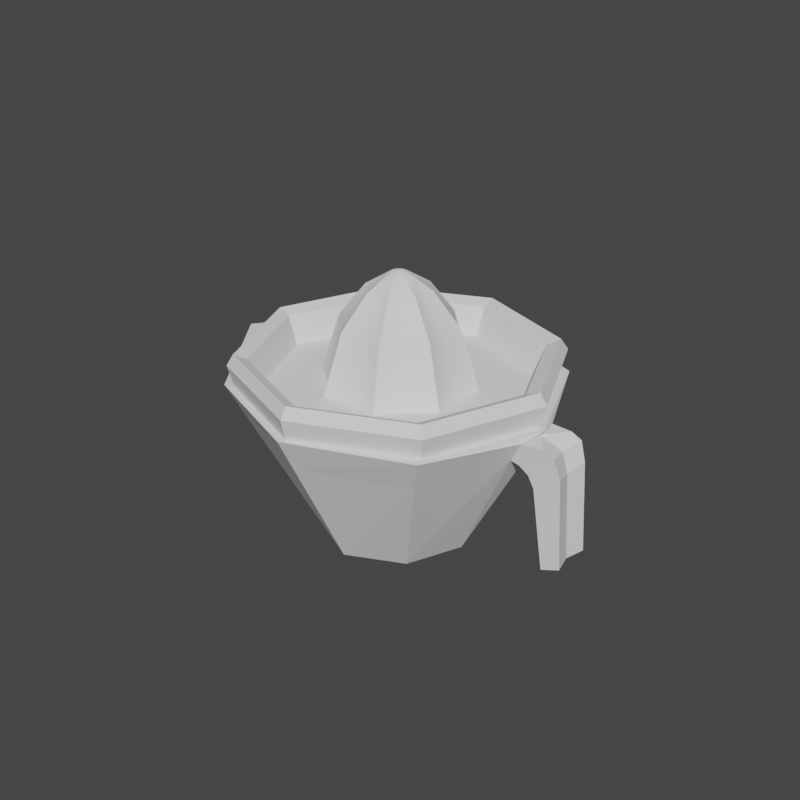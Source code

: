 # Source: Exprimidor_file.blend  (saved by Blender 4.0.36; exported with 4.5.12 LTS)
import bpy
from mathutils import Matrix  # noqa: F401  (used for matrix-valued properties, if any)

bpy.ops.wm.read_factory_settings(use_empty=True)
scene = bpy.context.scene
scene.name = 'Scene'

# ---- collections
col_collection = bpy.data.collections.new('Collection'); scene.collection.children.link(col_collection)

# ---- node groups
ng_auto_smooth = bpy.data.node_groups.new('Auto Smooth', 'GeometryNodeTree')
_s = ng_auto_smooth.interface.new_socket(name='Geometry', in_out='OUTPUT', socket_type='NodeSocketGeometry')
_s = ng_auto_smooth.interface.new_socket(name='Geometry', in_out='INPUT', socket_type='NodeSocketGeometry')
_s = ng_auto_smooth.interface.new_socket(name='Angle', in_out='INPUT', socket_type='NodeSocketFloat')
_s.subtype = 'ANGLE'
_s.min_value = 0.0
_s.max_value = 3.142
ng_auto_smooth.is_modifier = True
_N = ng_auto_smooth.nodes; _L = ng_auto_smooth.links
n0 = _N.new('NodeGroupOutput'); n0.name = 'Group Output'; n0.location = (480, -100)
n1 = _N.new('NodeGroupInput'); n1.name = 'Group Input'; n1.location = (-420, -300)
n2 = _N.new('NodeGroupInput'); n2.name = 'Group Input.001'; n2.location = (-60, -100)
n3 = _N.new('GeometryNodeSetShadeSmooth'); n3.name = 'Set Shade Smooth'; n3.location = (120, -100)
n3.domain = 'EDGE'
n4 = _N.new('GeometryNodeSetShadeSmooth'); n4.name = 'Set Shade Smooth.001'; n4.location = (300, -100)
n5 = _N.new('GeometryNodeInputMeshEdgeAngle'); n5.name = 'Edge Angle'; n5.location = (-420, -220)
n6 = _N.new('GeometryNodeInputEdgeSmooth'); n6.name = 'Is Edge Smooth'; n6.location = (-60, -160)
n7 = _N.new('GeometryNodeInputShadeSmooth'); n7.name = 'Is Face Smooth'; n7.location = (-240, -340)
n8 = _N.new('FunctionNodeBooleanMath'); n8.name = 'Boolean Math'; n8.location = (-60, -220)
n9 = _N.new('FunctionNodeCompare'); n9.name = 'Compare'; n9.location = (-240, -180)
n9.operation = 'LESS_EQUAL'
_L.new(n5.outputs[0], n9.inputs[0])
_L.new(n4.outputs[0], n0.inputs[0])
_L.new(n1.outputs[1], n9.inputs[1])
_L.new(n9.outputs[0], n8.inputs[0])
_L.new(n7.outputs[0], n8.inputs[1])
_L.new(n2.outputs[0], n3.inputs[0])
_L.new(n6.outputs[0], n3.inputs[1])
_L.new(n3.outputs[0], n4.inputs[0])
_L.new(n8.outputs[0], n3.inputs[2])
n0.is_active_output = True

# ---- world
world_world = bpy.data.worlds.new('World'); scene.world = world_world
world_world.use_nodes = True; world_world.node_tree.nodes.clear()
_N = world_world.node_tree.nodes; _L = world_world.node_tree.links
n0 = _N.new('ShaderNodeOutputWorld'); n0.name = 'World Output'; n0.location = (300, 300)
n1 = _N.new('ShaderNodeBackground'); n1.name = 'Background'; n1.location = (10, 300)
n1.inputs[0].default_value = (0.05088, 0.05088, 0.05088, 1.0)
_L.new(n1.outputs[0], n0.inputs[0])
n0.is_active_output = True
world_world.color = (0.05088, 0.05088, 0.05088)
world_world.use_sun_shadow = False
world_world.sun_shadow_jitter_overblur = 0.0

# ---- meshes
me_cylinder = bpy.data.meshes.new('Cylinder')
me_cylinder.from_pydata([(1.0, 0.0, -1.0), (1.845, 1.204e-08, 1.0), (-2.338, 1.204e-08, 1.0), (0.7071, -0.7071, -1.0), (1.305, -1.305, 1.0), (0.0, -1.828, 1.0), (-0.7071, -0.7071, -1.0), (-0.7071, -0.7071, -0.4845), (2.022, 1.204e-08, 0.9342), (1.982, -0.3025, 0.9337), (1.469, -1.469, 1.0), (0.0, -1.047, -0.4845), (-1.469, -1.469, 1.0), (-0.9782, 1.506e-08, -1.0), (-2.563, 1.836e-08, 1.0), (1.872, 9.366e-09, 0.6226), (1.84, -0.2819, 0.6653), (1.3, -1.3, 0.5561), (0.0, -1.821, 0.5561), (-1.3, -1.3, 0.5561), (-2.211, 1.762e-08, 0.5561), (2.077, 1.204e-08, 1.0), (2.397, 0.0, 0.5774), (2.462, -0.2521, 0.6307), (2.469, 0.0, -0.5056), (2.534, -0.2535, -0.5045), (2.303, -0.265, -0.5949), (2.248, 0.0, -0.5953), (1.908, 1.536e-08, 0.5767), (2.109, 1.471e-08, 0.3534), (1.941, -0.2712, 0.6364), (2.141, -0.2638, 0.4095), (2.179, 1.097e-08, 0.8813), (2.322, 9.793e-09, 0.8222), (2.244, -0.2856, 0.9345), (2.387, -0.2736, 0.8757), (-1.305, -1.305, 1.0), (0.0, -2.042, 1.0), (0.0, -1.047, -1.0), (0.7071, -0.7071, -0.4845), (1.0, 0.0, -0.4845), (-0.9782, 0.0, -0.4845), (2.064, -0.2675, 0.5539), (2.023, 0.0, 0.4847)], [], [(16, 9, 10, 17), (37, 12, 19, 18), (4, 5, 11, 39), (39, 4, 1, 40), (14, 20, 19, 12), (14, 12, 36, 2), (5, 36, 12, 37), (10, 37, 18, 17), (13, 0, 3, 38, 6), (4, 5, 37, 10), (17, 18, 38, 3), (38, 18, 19, 6), (16, 17, 3, 0), (9, 8, 21), (21, 10, 9), (22, 23, 25, 24), (9, 16, 30, 34), (23, 31, 26, 25), (31, 29, 27, 26), (8, 9, 34, 32), (26, 27, 24, 25), (16, 15, 28, 30), (35, 42, 31, 23), (43, 42, 30, 28), (35, 33, 32, 34), (36, 2, 41, 7), (1, 4, 10, 21), (5, 36, 7, 11), (6, 19, 20, 13), (41, 40, 39, 11, 7), (15, 16, 0), (22, 33, 35, 23), (29, 31, 42, 43), (34, 30, 42, 35)])
_uv = me_cylinder.uv_layers.new(name='UVMap')
_uv.uv.foreach_set('vector', [0.726, 0.9162, 0.7193, 0.9787, 0.625, 1.0, 0.625, 0.889, 0.5, 1.0, 0.375, 1.0, 0.375, 0.889, 0.5, 0.889, 0.401, 0.09925, 0.2504, 0.05303, 0.75, 0.02827, 0.9197, 0.08029, 0.9197, 0.08029, 0.401, 0.09925, 0.4635, 0.25, 0.99, 0.25, 0.25, 0.9898, 0.25, 0.8811, 0.375, 0.889, 0.375, 1.0, 0.2532, 1.0, 0.08029, 0.08029, 0.1002, 0.09925, 0.02651, 0.25, 0.2504, 0.05303, 0.1002, 0.09925, 0.08029, 0.08029, 0.25, 0.02827, 0.625, 1.0, 0.5, 1.0, 0.5, 0.889, 0.625, 0.889, 0.5152, 0.25, 0.99, 0.25, 0.9197, 0.08029, 0.75, 0.02827, 0.5803, 0.08029, 0.401, 0.09925, 0.2504, 0.05303, 0.25, 0.02827, 0.4197, 0.08029, 0.625, 0.889, 0.5, 0.889, 0.5, 0.5, 0.625, 0.5, 0.5, 0.5, 0.5, 0.889, 0.375, 0.889, 0.375, 0.5, 0.726, 0.9162, 0.625, 0.889, 0.625, 0.5, 0.75, 0.5, 0.7193, 0.9787, 0.75, 0.9909, 0.75, 1.0, 0.75, 1.0, 0.625, 1.0, 0.7193, 0.9787, 0.75, 0.9055, 0.726, 0.9055, 0.726, 0.9055, 0.75, 0.9055, 0.7193, 0.9787, 0.726, 0.9162, 0.726, 0.9055, 0.7258, 0.9835, 0.726, 0.9055, 0.726, 0.9055, 0.726, 0.9055, 0.726, 0.9055, 0.726, 0.9055, 0.75, 0.9055, 0.75, 0.9055, 0.726, 0.9055, 0.75, 0.9909, 0.7193, 0.9787, 0.7258, 0.9835, 0.75, 0.9835, 0.726, 0.9055, 0.75, 0.9055, 0.75, 0.9055, 0.726, 0.9055, 0.726, 0.9162, 0.75, 0.9055, 0.75, 0.9055, 0.726, 0.9055, 0.7259, 0.9808, 0.726, 0.9055, 0.726, 0.9055, 0.726, 0.9055, 0.75, 0.9055, 0.726, 0.9055, 0.726, 0.9055, 0.75, 0.9055, 0.7259, 0.9808, 0.75, 0.9835, 0.75, 0.9835, 0.7258, 0.9835, 0.1002, 0.09925, 0.02651, 0.25, 0.5189, 0.2051, 0.5803, 0.08029, 0.4635, 0.25, 0.401, 0.09925, 0.4197, 0.08029, 0.49, 0.25, 0.2504, 0.05303, 0.1002, 0.09925, 0.5803, 0.08029, 0.75, 0.02827, 0.375, 0.5, 0.375, 0.889, 0.25, 0.8811, 0.25, 0.5, 0.5152, 0.25, 0.99, 0.25, 0.9197, 0.08029, 0.75, 0.02827, 0.5803, 0.08029, 0.75, 0.9055, 0.726, 0.9162, 0.75, 0.5, 0.75, 0.9055, 0.75, 0.9835, 0.7259, 0.9808, 0.726, 0.9055, 0.75, 0.9055, 0.726, 0.9055, 0.726, 0.9055, 0.75, 0.9055, 0.7258, 0.9835, 0.726, 0.9055, 0.726, 0.9055, 0.7259, 0.9808])
me_cylinder.update()
me_circle_001 = bpy.data.meshes.new('Circle.001')
me_circle_001.from_pydata([(0.4389, 1.572, -0.1988), (-0.8122, 1.407, -0.1988), (-1.58, 0.4058, -0.1988), (-1.416, -0.8453, -0.1988), (-0.4146, -1.614, -0.1988), (0.8366, -1.449, -0.1988), (1.605, -0.4476, -0.1988), (1.44, 0.8035, -0.1988), (0.01216, -0.0209, -0.1988), (1.729, -0.4702, 0.1672), (0.8975, -1.554, 0.1672), (-0.4575, -1.733, 0.1672), (-1.542, -0.9009, 0.1672), (-1.72, 0.4542, 0.1672), (-0.8882, 1.538, 0.1672), (0.4668, 1.717, 0.1672), (1.551, 0.8848, 0.1672), (1.883, -0.4979, 0.2309), (0.9724, -1.684, 0.2309), (-0.5103, -1.879, 0.2309), (-1.697, -0.9691, 0.2309), (-1.892, 0.5135, 0.2309), (-0.9815, 1.7, 0.2309), (0.5012, 1.895, 0.2309), (1.688, 0.9848, 0.2309), (1.965, -0.5128, 0.08929), (1.013, -1.754, 0.08929), (-0.5387, -1.958, 0.08929), (-1.78, -1.006, 0.08929), (-1.984, 0.5455, 0.08929), (-1.032, 1.787, 0.08929), (0.5196, 1.991, 0.08929), (1.761, 1.039, 0.08929), (1.878, -0.497, -0.2637), (0.9701, -1.68, -0.2637), (-0.5087, -1.875, -0.2637), (-1.692, -0.9671, -0.2637), (-1.887, 0.5117, -0.2637), (-0.9787, 1.695, -0.2637), (0.5001, 1.89, -0.2637), (1.683, 0.9818, -0.2637), (1.715, -0.474, -0.2637), (0.8881, -1.552, -0.2637), (-0.4589, -1.729, -0.2637), (-1.537, -0.9021, -0.2637), (-1.714, 0.4449, -0.2637), (-0.8871, 1.523, -0.2637), (0.4599, 1.7, -0.2637), (1.538, 0.8731, -0.2637), (-0.4124, 0.7557, -0.2374), (-0.7785, 0.6277, -0.2374), (-0.826, 0.2428, -0.2374), (-0.9943, -0.1066, -0.2374), (-0.7557, -0.4124, -0.2374), (-0.6277, -0.7785, -0.2374), (-0.2428, -0.826, -0.2374), (0.1066, -0.9943, -0.2374), (0.4124, -0.7557, -0.2374), (0.7785, -0.6277, -0.2374), (0.826, -0.2428, -0.2374), (0.9943, 0.1066, -0.2374), (0.7557, 0.4124, -0.2374), (0.6277, 0.7785, -0.2374), (0.2428, 0.826, -0.2374), (-0.1066, 0.9943, -0.2374), (-0.05031, 0.09219, 1.176), (-0.08176, 0.06592, 1.176), (-0.1008, 0.02962, 1.176), (-0.1044, -0.0112, 1.176), (-0.09219, -0.05031, 1.176), (-0.06592, -0.08176, 1.176), (-0.02962, -0.1008, 1.176), (0.0112, -0.1044, 1.176), (0.05031, -0.09219, 1.176), (0.08176, -0.06592, 1.176), (0.1008, -0.02962, 1.176), (0.1044, 0.0112, 1.176), (0.09219, 0.05031, 1.176), (0.06592, 0.08176, 1.176), (0.02962, 0.1008, 1.176), (-0.0112, 0.1044, 1.176), (0.1864, 0.6341, 0.4755), (-0.07935, 0.7399, 0.5652), (0.07935, -0.7399, 0.5652), (0.3166, -0.5802, 0.4755), (-0.3166, 0.5802, 0.4755), (-0.5793, 0.4671, 0.5652), (0.5793, -0.4671, 0.5652), (-0.6341, 0.1864, 0.4755), (0.6341, -0.1864, 0.4755), (-0.7399, -0.07935, 0.5652), (0.7399, 0.07935, 0.5652), (-0.5802, -0.3166, 0.4755), (0.5802, 0.3166, 0.4755), (-0.4671, -0.5793, 0.5652), (0.4671, 0.5793, 0.5652), (-0.1864, -0.6341, 0.4755), (0.09519, 0.3239, 0.9851), (0.04361, -0.4066, 0.9882), (-0.1617, 0.2963, 0.9851), (-0.04361, 0.4066, 0.9882), (0.1617, -0.2963, 0.9851), (-0.3183, 0.2567, 0.9882), (0.3183, -0.2567, 0.9882), (-0.3239, 0.09519, 0.9851), (0.3239, -0.09519, 0.9851), (-0.4066, -0.04361, 0.9882), (0.4066, 0.04361, 0.9882), (-0.2963, -0.1617, 0.9851), (0.2963, 0.1617, 0.9851), (-0.2567, -0.3183, 0.9882), (0.2567, 0.3183, 0.9882), (-0.09519, -0.3239, 0.9851), (1.866e-08, -1.637e-10, 1.209)], [], [(10, 11, 19, 18), (13, 14, 22, 21), (9, 10, 18, 17), (0, 1, 8), (2, 3, 8), (11, 12, 20, 19), (4, 5, 8), (19, 20, 28, 27), (6, 7, 8), (1, 2, 8), (3, 4, 8), (5, 6, 8), (3, 2, 13, 12), (7, 0, 8), (7, 6, 9, 16), (0, 7, 16, 15), (15, 16, 24, 23), (16, 9, 17, 24), (14, 15, 23, 22), (17, 18, 26, 25), (25, 26, 34, 33), (12, 13, 21, 20), (21, 22, 30, 29), (18, 19, 27, 26), (22, 23, 31, 30), (29, 30, 38, 37), (26, 27, 35, 34), (27, 28, 36, 35), (23, 24, 32, 31), (24, 17, 25, 32), (20, 21, 29, 28), (32, 25, 33, 40), (30, 31, 39, 38), (28, 29, 37, 36), (2, 1, 14, 13), (31, 32, 40, 39), (1, 0, 15, 14), (4, 11, 10, 5), (4, 3, 12, 11), (6, 5, 10, 9), (40, 33, 41, 48), (37, 38, 46, 45), (35, 36, 44, 43), (33, 34, 42, 41), (39, 40, 48, 47), (38, 39, 47, 46), (36, 37, 45, 44), (34, 35, 43, 42), (100, 97, 79, 80), (101, 98, 72, 73), (102, 99, 65, 66), (99, 100, 80, 65), (103, 101, 73, 74), (104, 102, 66, 67), (105, 103, 74, 75), (106, 104, 67, 68), (107, 105, 75, 76), (108, 106, 68, 69), (109, 107, 76, 77), (110, 108, 69, 70), (111, 109, 77, 78), (112, 110, 70, 71), (97, 111, 78, 79), (98, 112, 71, 72), (56, 55, 96, 83), (63, 62, 95, 81), (55, 54, 94, 96), (62, 61, 93, 95), (54, 53, 92, 94), (61, 60, 91, 93), (53, 52, 90, 92), (60, 59, 89, 91), (52, 51, 88, 90), (59, 58, 87, 89), (51, 50, 86, 88), (58, 57, 84, 87), (49, 64, 82, 85), (50, 49, 85, 86), (57, 56, 83, 84), (64, 63, 81, 82), (83, 96, 112, 98), (81, 95, 111, 97), (96, 94, 110, 112), (95, 93, 109, 111), (94, 92, 108, 110), (93, 91, 107, 109), (92, 90, 106, 108), (91, 89, 105, 107), (90, 88, 104, 106), (89, 87, 103, 105), (88, 86, 102, 104), (87, 84, 101, 103), (85, 82, 100, 99), (86, 85, 99, 102), (84, 83, 98, 101), (82, 81, 97, 100), (67, 66, 113), (75, 74, 113), (68, 67, 113), (76, 75, 113), (69, 68, 113), (77, 76, 113), (70, 69, 113), (78, 77, 113), (71, 70, 113), (79, 78, 113), (72, 71, 113), (80, 79, 113), (73, 72, 113), (66, 65, 113), (65, 80, 113), (74, 73, 113)])
me_circle_001.polygons.foreach_set('use_smooth', [0, 0, 0, 0, 0, 0, 0, 0, 0, 0, 0, 0, 0, 0, 0, 0, 0, 0, 0, 0, 0, 0, 0, 0, 0, 0, 0, 0, 0, 0, 0, 0, 0, 0, 0, 0, 0, 0, 0, 0, 0, 0, 0, 0, 0, 0, 0, 0, 1, 1, 1, 1, 1, 1, 1, 1, 1, 1, 1, 1, 1, 1, 1, 1, 1, 1, 1, 1, 1, 1, 1, 1, 1, 1, 1, 1, 1, 1, 1, 1, 1, 1, 1, 1, 1, 1, 1, 1, 1, 1, 1, 1, 1, 1, 1, 1, 1, 1, 1, 1, 1, 1, 1, 1, 1, 1, 1, 1, 1, 1, 1, 1])
_uv = me_circle_001.uv_layers.new(name='UVMap')
_uv.uv.foreach_set('vector', [0.0, 0.0, 0.0, 0.0, 0.0, 0.0, 0.0, 0.0, 0.0, 0.0, 0.0, 0.0, 0.0, 0.0, 0.0, 0.0, 0.0, 0.0, 0.0, 0.0, 0.0, 0.0, 0.0, 0.0, 0.0, 0.0, 0.0, 0.0, 0.0, 0.0, 0.0, 0.0, 0.0, 0.0, 0.0, 0.0, 0.0, 0.0, 0.0, 0.0, 0.0, 0.0, 0.0, 0.0, 0.0, 0.0, 0.0, 0.0, 0.0, 0.0, 0.0, 0.0, 0.0, 0.0, 0.0, 0.0, 0.0, 0.0, 0.0, 0.0, 0.0, 0.0, 0.0, 0.0, 0.0, 0.0, 0.0, 0.0, 0.0, 0.0, 0.0, 0.0, 0.0, 0.0, 0.0, 0.0, 0.0, 0.0, 0.0, 0.0, 0.0, 0.0, 0.0, 0.0, 0.0, 0.0, 0.0, 0.0, 0.0, 0.0, 0.0, 0.0, 0.0, 0.0, 0.0, 0.0, 0.0, 0.0, 0.0, 0.0, 0.0, 0.0, 0.0, 0.0, 0.0, 0.0, 0.0, 0.0, 0.0, 0.0, 0.0, 0.0, 0.0, 0.0, 0.0, 0.0, 0.0, 0.0, 0.0, 0.0, 0.0, 0.0, 0.0, 0.0, 0.0, 0.0, 0.0, 0.0, 0.0, 0.0, 0.0, 0.0, 0.0, 0.0, 0.0, 0.0, 0.0, 0.0, 0.0, 0.0, 0.0, 0.0, 0.0, 0.0, 0.0, 0.0, 0.0, 0.0, 0.0, 0.0, 0.0, 0.0, 0.0, 0.0, 0.0, 0.0, 0.0, 0.0, 0.0, 0.0, 0.0, 0.0, 0.0, 0.0, 0.0, 0.0, 0.0, 0.0, 0.0, 0.0, 0.0, 0.0, 0.0, 0.0, 0.0, 0.0, 0.0, 0.0, 0.0, 0.0, 0.0, 0.0, 0.0, 0.0, 0.0, 0.0, 0.0, 0.0, 0.0, 0.0, 0.0, 0.0, 0.0, 0.0, 0.0, 0.0, 0.0, 0.0, 0.0, 0.0, 0.0, 0.0, 0.0, 0.0, 0.0, 0.0, 0.0, 0.0, 0.0, 0.0, 0.0, 0.0, 0.0, 0.0, 0.0, 0.0, 0.0, 0.0, 0.0, 0.0, 0.0, 0.0, 0.0, 0.0, 0.0, 0.0, 0.0, 0.0, 0.0, 0.0, 0.0, 0.0, 0.0, 0.0, 0.0, 0.0, 0.0, 0.0, 0.0, 0.0, 0.0, 0.0, 0.0, 0.0, 0.0, 0.0, 0.0, 0.0, 0.0, 0.0, 0.0, 0.0, 0.0, 0.0, 0.0, 0.0, 0.0, 0.0, 0.0, 0.0, 0.0, 0.0, 0.0, 0.0, 0.0, 0.0, 0.0, 0.0, 0.0, 0.0, 0.0, 0.0, 0.0, 0.0, 0.0, 0.0, 0.0, 0.0, 0.0, 0.0, 0.0, 0.0, 0.0, 0.0, 0.0, 0.0, 0.0, 0.0, 0.0, 0.0, 0.0, 0.0, 0.0, 0.0, 0.0, 0.0, 0.0, 0.0, 0.0, 0.0, 0.0, 0.0, 0.0, 0.0, 0.0, 0.0, 0.0, 0.0, 0.0, 0.0, 0.0, 0.0, 0.0, 0.0, 0.0, 0.0, 0.0, 0.0, 0.0, 0.0, 0.0, 0.0, 0.0, 0.0, 0.0, 0.0, 0.0, 0.0, 0.0, 0.0, 0.0, 0.0, 0.0, 0.0, 0.0, 0.0, 0.0, 0.0, 0.0, 0.0, 0.0, 0.0, 0.0, 0.0, 0.0, 0.0, 0.0, 0.0, 0.0, 0.0, 0.0, 0.0, 0.0, 0.0, 0.0, 0.0, 0.0, 0.0, 0.0, 0.0, 0.0, 0.0, 0.0, 0.0, 0.0, 0.0, 0.0, 0.0, 0.0, 0.0, 0.0, 0.0, 0.0, 0.0, 0.0, 0.0, 0.0, 0.0, 0.0, 0.0, 0.0, 0.0, 0.0, 0.0, 0.0, 0.0, 0.0, 0.0, 0.0, 0.0, 0.0, 0.0, 0.0, 0.0, 0.0, 0.0, 0.0, 0.0, 0.0, 0.0, 0.0, 0.0, 0.0, 0.0, 0.0, 0.0, 0.0, 0.0, 0.0, 0.0, 0.0, 0.0, 0.0, 0.0, 0.0, 0.0, 0.0, 0.0, 0.0, 0.0, 0.0, 0.0, 0.0, 0.0, 0.0, 0.0, 0.0, 0.0, 0.0, 0.0, 0.0, 0.0, 0.0, 0.0, 0.0, 0.0, 0.0, 0.0, 0.0, 0.0, 0.0, 0.0, 0.0, 0.0, 0.0, 0.0, 0.0, 0.0, 0.0, 0.0, 0.0, 0.0, 0.0, 0.0, 0.0, 0.0, 0.0, 0.0, 0.0, 0.0, 0.0, 0.0, 0.0, 0.0, 0.0, 0.0, 0.0, 0.0, 0.0, 0.0, 0.0, 0.0, 0.0, 0.0, 0.0, 0.0, 0.0, 0.0, 0.0, 0.0, 0.0, 0.0, 0.0, 0.0, 0.0, 0.0, 0.0, 0.0, 0.0, 0.0, 0.0, 0.0, 0.0, 0.0, 0.0, 0.0, 0.0, 0.0, 0.0, 0.0, 0.0, 0.0, 0.0, 0.0, 0.0, 0.0, 0.0, 0.0, 0.0, 0.0, 0.0, 0.0, 0.0, 0.0, 0.0, 0.0, 0.0, 0.0, 0.0, 0.0, 0.0, 0.0, 0.0, 0.0, 0.0, 0.0, 0.0, 0.0, 0.0, 0.0, 0.0, 0.0, 0.0, 0.0, 0.0, 0.0, 0.0, 0.0, 0.0, 0.0, 0.0, 0.0, 0.0, 0.0, 0.0, 0.0, 0.0, 0.0, 0.0, 0.0, 0.0, 0.0, 0.0, 0.0, 0.0, 0.0, 0.0, 0.0, 0.0, 0.0, 0.0, 0.0, 0.0, 0.0, 0.0, 0.0, 0.0, 0.0, 0.0, 0.0, 0.0, 0.0, 0.0, 0.0, 0.0, 0.0, 0.0, 0.0, 0.0, 0.0, 0.0, 0.0, 0.0, 0.0, 0.0, 0.0, 0.0, 0.0, 0.0, 0.0, 0.0, 0.0, 0.0, 0.0, 0.0, 0.0, 0.0, 0.0, 0.0, 0.0, 0.0, 0.0, 0.0, 0.0, 0.0, 0.0, 0.0, 0.0, 0.0, 0.0, 0.0, 0.0, 0.0, 0.0, 0.0, 0.0, 0.0, 0.0, 0.0, 0.0, 0.0, 0.0, 0.0, 0.0, 0.0, 0.0, 0.0, 0.0, 0.0, 0.0, 0.0, 0.0, 0.0, 0.0, 0.0, 0.0, 0.0, 0.0, 0.0, 0.0, 0.0, 0.0, 0.0, 0.0, 0.0, 0.0, 0.0, 0.0, 0.0, 0.0, 0.0, 0.0, 0.0, 0.0, 0.0, 0.0, 0.0, 0.0, 0.0, 0.0, 0.0, 0.0, 0.0, 0.0, 0.0, 0.0, 0.0, 0.0, 0.0, 0.0, 0.0, 0.0, 0.0, 0.0, 0.0, 0.0, 0.0, 0.0, 0.0, 0.0, 0.0, 0.0, 0.0, 0.0, 0.0, 0.0, 0.0, 0.0, 0.0, 0.0, 0.0, 0.0, 0.0, 0.0, 0.0, 0.0, 0.0, 0.0, 0.0, 0.0, 0.0, 0.0, 0.0, 0.0, 0.0, 0.0, 0.0, 0.0, 0.0, 0.0, 0.0, 0.0, 0.0, 0.0, 0.0, 0.0, 0.0, 0.0, 0.0, 0.0, 0.0, 0.0, 0.0, 0.0, 0.0, 0.0, 0.0, 0.0, 0.0, 0.0, 0.0, 0.0, 0.0, 0.0, 0.0, 0.0, 0.0, 0.0, 0.0, 0.0, 0.0, 0.0, 0.0, 0.0, 0.0, 0.0, 0.0, 0.0, 0.0, 0.0, 0.0, 0.0, 0.0, 0.0, 0.0, 0.0, 0.0, 0.0, 0.0, 0.0, 0.0, 0.0, 0.0, 0.0, 0.0, 0.0, 0.0, 0.0, 0.0, 0.0, 0.0, 0.0, 0.0, 0.0, 0.0, 0.0, 0.0, 0.0, 0.0, 0.0, 0.0, 0.0, 0.0, 0.0, 0.0, 0.0, 0.0, 0.0, 0.0, 0.0, 0.0, 0.0, 0.0, 0.0, 0.0, 0.0, 0.0, 0.0, 0.0, 0.0, 0.0, 0.0, 0.0, 0.0, 0.0, 0.0, 0.0, 0.0, 0.0, 0.0, 0.0, 0.0, 0.0, 0.0, 0.0, 0.0, 0.0, 0.0, 0.0, 0.0, 0.0, 0.0, 0.0, 0.0, 0.0, 0.0, 0.0, 0.0, 0.0, 0.0, 0.0, 0.0, 0.0, 0.0, 0.0, 0.0, 0.0, 0.0, 0.0, 0.0, 0.0, 0.0, 0.0, 0.0, 0.0, 0.0, 0.0, 0.0])
me_circle_001.update()

# ---- objects
ob_cylinder = bpy.data.objects.new('Cylinder', me_cylinder)
ob_circle_001 = bpy.data.objects.new('Circle.001', me_circle_001)

# ---- transforms, parenting, visibility, modifiers, constraints
ob_cylinder.location = (0.0, 0.0, 0.9967)
_m = ob_cylinder.modifiers.new('Mirror', 'MIRROR')
_m.use_axis = (False, True, False)
_m.use_clip = True
_m.use_mirror_merge = False
ob_circle_001.location = (0.0, 0.0, 2.174)
ob_circle_001.rotation_euler = (0.0, -0.0, -0.4995)
_m = ob_circle_001.modifiers.new('Auto Smooth', 'NODES')
_m.node_group = ng_auto_smooth
_gi = [s.identifier for s in ng_auto_smooth.interface.items_tree if s.item_type == 'SOCKET' and s.in_out == 'INPUT']
_m[_gi[1]] = 0.5236  # Angle

# ---- collection membership
scene.collection.objects.link(ob_cylinder)
scene.collection.objects.link(ob_circle_001)

# ---- scene / render settings (as saved in the file)
scene.frame_start = 1; scene.frame_end = 250; scene.frame_set(1)
scene.render.engine = 'CYCLES'
scene.render.resolution_x = 1080
scene.render.use_single_layer = True
scene.cycles.samples = 128
scene.cycles.sampling_pattern = 'TABULATED_SOBOL'
scene.cycles.use_adaptive_sampling = False
scene.cycles.max_bounces = 6
scene.cycles.diffuse_bounces = 3
scene.cycles.glossy_bounces = 3
scene.cycles.transmission_bounces = 4
scene.cycles.transparent_max_bounces = 4
scene.eevee.use_gtao = True
scene.eevee.use_raytracing = True
scene.view_settings.view_transform = 'Filmic'
bpy.context.view_layer.update()

# ---- added for rendering (the .blend has no active camera and no usable light): camera, sun
cam_auto = bpy.data.cameras.new('AutoCamera')
cam_auto.lens = 50.0
cam_auto.sensor_width = 36.0
cam_auto.clip_end = 1000.0
ob_auto_camera = bpy.data.objects.new('AutoCamera', cam_auto)
scene.collection.objects.link(ob_auto_camera)
ob_auto_camera.location = (7.67944, -9.19704, 7.83385)
ob_auto_camera.rotation_euler = (1.09748, -7.21219e-08, 0.694738)
scene.camera = ob_auto_camera
light_auto_sun = bpy.data.lights.new('AutoSun', 'SUN')
light_auto_sun.energy = 3.0
light_auto_sun.angle = 0.0523599
ob_auto_sun = bpy.data.objects.new('AutoSun', light_auto_sun)
scene.collection.objects.link(ob_auto_sun)
ob_auto_sun.rotation_euler = (0.872665, 0.174533, 0.523599)
bpy.context.view_layer.update()
